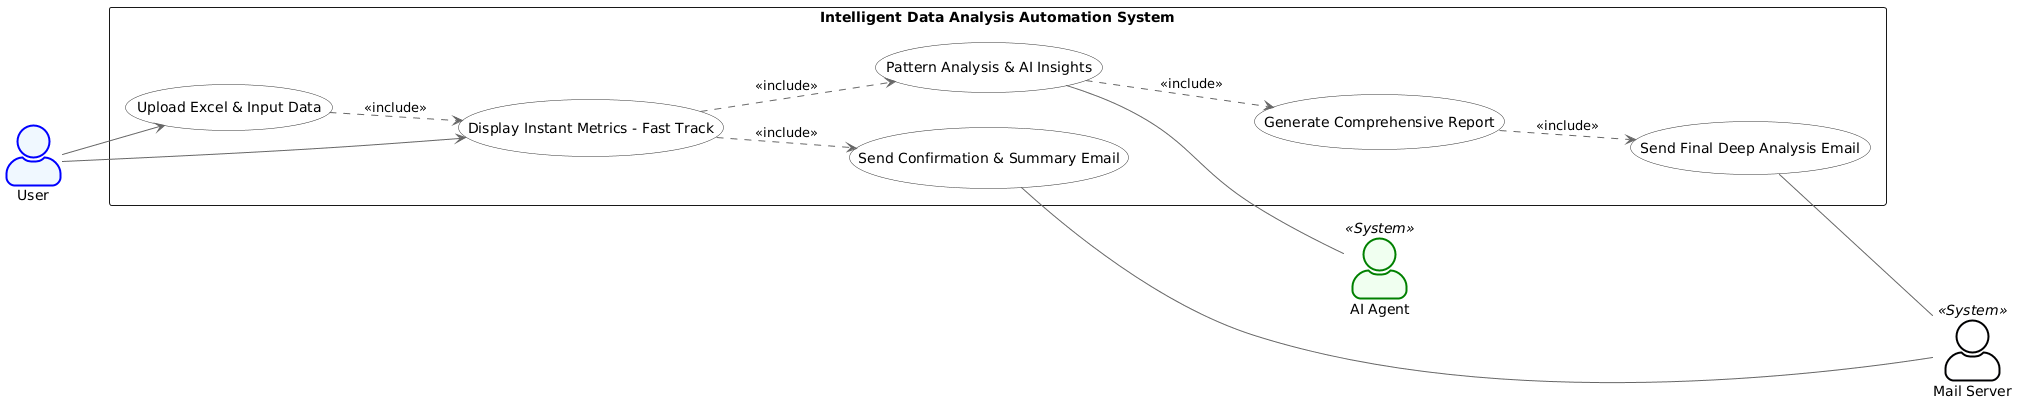

The diagram above was rendered by PlantUML. Its source (embedded in the PNG):
@startuml
skinparam actorStyle awesome
left to right direction
skinparam packageStyle rectangle

' Visual settings to match previous diagrams
skinparam usecase {
    BackgroundColor white
    BorderColor #333333
    ArrowColor #666666
}

actor "User" as User #aliceblue;line:blue;line.bold
actor "AI Agent" as AI <<System>> #honeydew;line:green;line.bold
actor "Mail Server" as Mail <<System>> #ghostwhite;line:black;line.bold

rectangle "Intelligent Data Analysis Automation System" {
    
    (Upload Excel & Input Data) as UC1
    (Display Instant Metrics - Fast Track) as UC2
    (Send Confirmation & Summary Email) as UC3
    (Pattern Analysis & AI Insights) as UC4
    (Generate Comprehensive Report) as UC5
    (Send Final Deep Analysis Email) as UC6

    ' Logical Relationships
    User --> UC1
    User --> UC2
    
    UC1 ..> UC2 : <<include>>
    UC2 ..> UC3 : <<include>>
    
    ' Linking Fast Track and Slow Track
    UC2 ..> UC4 : <<include>>
    UC4 ..> UC5 : <<include>>
    UC5 ..> UC6 : <<include>>

    ' External System Connections
    UC4 -- AI
    UC3 -- Mail
    UC6 -- Mail
}
@enduml